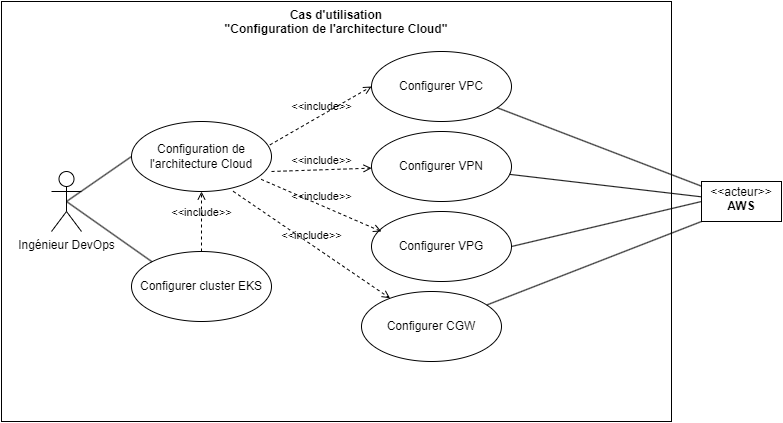

The diagram above was exported from draw.io. Its source (the exported page's mxGraphModel, read from the mxfile embedded in the PNG):
<mxGraphModel dx="1036" dy="606" grid="1" gridSize="10" guides="1" tooltips="1" connect="1" arrows="1" fold="1" page="1" pageScale="1" pageWidth="827" pageHeight="1169" math="0" shadow="0">
  <root>
    <mxCell id="0" />
    <mxCell id="1" parent="0" />
    <mxCell id="H57BJp33PqqEXLUPt_Es-22" value="Cas d'utilisation&lt;br&gt;&quot;Configuration de l'architecture Cloud&quot;" style="shape=rect;html=1;verticalAlign=top;fontStyle=1;whiteSpace=wrap;align=center;gradientColor=default;fillColor=none;" parent="1" vertex="1">
      <mxGeometry x="70" y="30" width="670" height="420" as="geometry" />
    </mxCell>
    <mxCell id="H57BJp33PqqEXLUPt_Es-1" value="Ingénieur DevOps" style="shape=umlActor;html=1;verticalLabelPosition=bottom;verticalAlign=top;align=center;" parent="1" vertex="1">
      <mxGeometry x="120" y="200" width="30" height="60" as="geometry" />
    </mxCell>
    <mxCell id="H57BJp33PqqEXLUPt_Es-2" value="Configuration de l'architecture Cloud" style="ellipse;whiteSpace=wrap;html=1;" parent="1" vertex="1">
      <mxGeometry x="200" y="150" width="140" height="70" as="geometry" />
    </mxCell>
    <mxCell id="H57BJp33PqqEXLUPt_Es-3" value="Configurer VPN" style="ellipse;whiteSpace=wrap;html=1;" parent="1" vertex="1">
      <mxGeometry x="440" y="160" width="140" height="70" as="geometry" />
    </mxCell>
    <mxCell id="H57BJp33PqqEXLUPt_Es-4" value="Configurer VPG" style="ellipse;whiteSpace=wrap;html=1;" parent="1" vertex="1">
      <mxGeometry x="440" y="240" width="140" height="70" as="geometry" />
    </mxCell>
    <mxCell id="H57BJp33PqqEXLUPt_Es-5" value="Configurer CGW" style="ellipse;whiteSpace=wrap;html=1;" parent="1" vertex="1">
      <mxGeometry x="430" y="320" width="140" height="70" as="geometry" />
    </mxCell>
    <mxCell id="H57BJp33PqqEXLUPt_Es-6" value="Configurer cluster EKS" style="ellipse;whiteSpace=wrap;html=1;" parent="1" vertex="1">
      <mxGeometry x="200" y="280" width="140" height="70" as="geometry" />
    </mxCell>
    <mxCell id="H57BJp33PqqEXLUPt_Es-7" value="Configurer VPC" style="ellipse;whiteSpace=wrap;html=1;" parent="1" vertex="1">
      <mxGeometry x="440" y="80" width="140" height="70" as="geometry" />
    </mxCell>
    <mxCell id="H57BJp33PqqEXLUPt_Es-8" value="" style="edgeStyle=none;html=1;endArrow=none;verticalAlign=bottom;rounded=0;entryX=0;entryY=0.5;entryDx=0;entryDy=0;exitX=0.5;exitY=0.5;exitDx=0;exitDy=0;exitPerimeter=0;" parent="1" source="H57BJp33PqqEXLUPt_Es-1" target="H57BJp33PqqEXLUPt_Es-2" edge="1">
      <mxGeometry width="160" relative="1" as="geometry">
        <mxPoint x="330" y="310" as="sourcePoint" />
        <mxPoint x="200" y="230" as="targetPoint" />
      </mxGeometry>
    </mxCell>
    <mxCell id="H57BJp33PqqEXLUPt_Es-9" value="" style="edgeStyle=none;html=1;endArrow=none;verticalAlign=bottom;rounded=0;exitX=0.5;exitY=0.5;exitDx=0;exitDy=0;exitPerimeter=0;entryX=0;entryY=0;entryDx=0;entryDy=0;" parent="1" source="H57BJp33PqqEXLUPt_Es-1" target="H57BJp33PqqEXLUPt_Es-6" edge="1">
      <mxGeometry width="160" relative="1" as="geometry">
        <mxPoint x="330" y="310" as="sourcePoint" />
        <mxPoint x="490" y="310" as="targetPoint" />
      </mxGeometry>
    </mxCell>
    <mxCell id="H57BJp33PqqEXLUPt_Es-10" value="&amp;lt;&amp;lt;include&amp;gt;&amp;gt;" style="edgeStyle=none;html=1;endArrow=open;verticalAlign=bottom;dashed=1;labelBackgroundColor=none;rounded=0;" parent="1" source="H57BJp33PqqEXLUPt_Es-6" target="H57BJp33PqqEXLUPt_Es-2" edge="1">
      <mxGeometry width="160" relative="1" as="geometry">
        <mxPoint x="330" y="310" as="sourcePoint" />
        <mxPoint x="490" y="310" as="targetPoint" />
      </mxGeometry>
    </mxCell>
    <mxCell id="H57BJp33PqqEXLUPt_Es-12" value="&amp;lt;&amp;lt;include&amp;gt;&amp;gt;" style="edgeStyle=none;html=1;endArrow=open;verticalAlign=bottom;dashed=1;labelBackgroundColor=none;rounded=0;exitX=0.989;exitY=0.334;exitDx=0;exitDy=0;exitPerimeter=0;entryX=0;entryY=0.5;entryDx=0;entryDy=0;" parent="1" source="H57BJp33PqqEXLUPt_Es-2" target="H57BJp33PqqEXLUPt_Es-7" edge="1">
      <mxGeometry width="160" relative="1" as="geometry">
        <mxPoint x="330" y="310" as="sourcePoint" />
        <mxPoint x="490" y="310" as="targetPoint" />
      </mxGeometry>
    </mxCell>
    <mxCell id="H57BJp33PqqEXLUPt_Es-14" value="&amp;lt;&amp;lt;include&amp;gt;&amp;gt;" style="edgeStyle=none;html=1;endArrow=open;verticalAlign=bottom;dashed=1;labelBackgroundColor=none;rounded=0;exitX=1;exitY=0.714;exitDx=0;exitDy=0;exitPerimeter=0;" parent="1" source="H57BJp33PqqEXLUPt_Es-2" target="H57BJp33PqqEXLUPt_Es-3" edge="1">
      <mxGeometry width="160" relative="1" as="geometry">
        <mxPoint x="330" y="310" as="sourcePoint" />
        <mxPoint x="490" y="310" as="targetPoint" />
      </mxGeometry>
    </mxCell>
    <mxCell id="H57BJp33PqqEXLUPt_Es-15" value="&amp;lt;&amp;lt;include&amp;gt;&amp;gt;" style="edgeStyle=none;html=1;endArrow=open;verticalAlign=bottom;dashed=1;labelBackgroundColor=none;rounded=0;exitX=0.926;exitY=0.826;exitDx=0;exitDy=0;exitPerimeter=0;entryX=0.071;entryY=0.286;entryDx=0;entryDy=0;entryPerimeter=0;" parent="1" source="H57BJp33PqqEXLUPt_Es-2" target="H57BJp33PqqEXLUPt_Es-4" edge="1">
      <mxGeometry width="160" relative="1" as="geometry">
        <mxPoint x="330" y="310" as="sourcePoint" />
        <mxPoint x="420" y="260" as="targetPoint" />
      </mxGeometry>
    </mxCell>
    <mxCell id="H57BJp33PqqEXLUPt_Es-16" value="&amp;lt;&amp;lt;include&amp;gt;&amp;gt;" style="edgeStyle=none;html=1;endArrow=open;verticalAlign=bottom;dashed=1;labelBackgroundColor=none;rounded=0;exitX=0.726;exitY=0.997;exitDx=0;exitDy=0;exitPerimeter=0;" parent="1" source="H57BJp33PqqEXLUPt_Es-2" target="H57BJp33PqqEXLUPt_Es-5" edge="1">
      <mxGeometry width="160" relative="1" as="geometry">
        <mxPoint x="330" y="310" as="sourcePoint" />
        <mxPoint x="490" y="310" as="targetPoint" />
      </mxGeometry>
    </mxCell>
    <mxCell id="H57BJp33PqqEXLUPt_Es-17" value="&lt;p style=&quot;margin:0px;margin-top:4px;text-align:center;&quot;&gt;&amp;lt;&amp;lt;acteur&amp;gt;&amp;gt;&lt;br&gt;&lt;b&gt;AWS&lt;/b&gt;&lt;/p&gt;" style="shape=rect;html=1;overflow=fill;html=1;whiteSpace=wrap;align=center;" parent="1" vertex="1">
      <mxGeometry x="770" y="210" width="80" height="40" as="geometry" />
    </mxCell>
    <mxCell id="H57BJp33PqqEXLUPt_Es-18" value="" style="edgeStyle=none;html=1;endArrow=none;verticalAlign=bottom;rounded=0;" parent="1" source="H57BJp33PqqEXLUPt_Es-7" target="H57BJp33PqqEXLUPt_Es-17" edge="1">
      <mxGeometry width="160" relative="1" as="geometry">
        <mxPoint x="330" y="310" as="sourcePoint" />
        <mxPoint x="490" y="310" as="targetPoint" />
      </mxGeometry>
    </mxCell>
    <mxCell id="H57BJp33PqqEXLUPt_Es-19" value="" style="edgeStyle=none;html=1;endArrow=none;verticalAlign=bottom;rounded=0;" parent="1" source="H57BJp33PqqEXLUPt_Es-3" target="H57BJp33PqqEXLUPt_Es-17" edge="1">
      <mxGeometry width="160" relative="1" as="geometry">
        <mxPoint x="330" y="310" as="sourcePoint" />
        <mxPoint x="490" y="310" as="targetPoint" />
      </mxGeometry>
    </mxCell>
    <mxCell id="H57BJp33PqqEXLUPt_Es-20" value="" style="edgeStyle=none;html=1;endArrow=none;verticalAlign=bottom;rounded=0;entryX=0;entryY=0.5;entryDx=0;entryDy=0;exitX=1;exitY=0.5;exitDx=0;exitDy=0;" parent="1" source="H57BJp33PqqEXLUPt_Es-4" target="H57BJp33PqqEXLUPt_Es-17" edge="1">
      <mxGeometry width="160" relative="1" as="geometry">
        <mxPoint x="330" y="310" as="sourcePoint" />
        <mxPoint x="490" y="310" as="targetPoint" />
      </mxGeometry>
    </mxCell>
    <mxCell id="H57BJp33PqqEXLUPt_Es-21" value="" style="edgeStyle=none;html=1;endArrow=none;verticalAlign=bottom;rounded=0;entryX=0;entryY=1;entryDx=0;entryDy=0;" parent="1" source="H57BJp33PqqEXLUPt_Es-5" target="H57BJp33PqqEXLUPt_Es-17" edge="1">
      <mxGeometry width="160" relative="1" as="geometry">
        <mxPoint x="330" y="310" as="sourcePoint" />
        <mxPoint x="490" y="310" as="targetPoint" />
      </mxGeometry>
    </mxCell>
  </root>
</mxGraphModel>